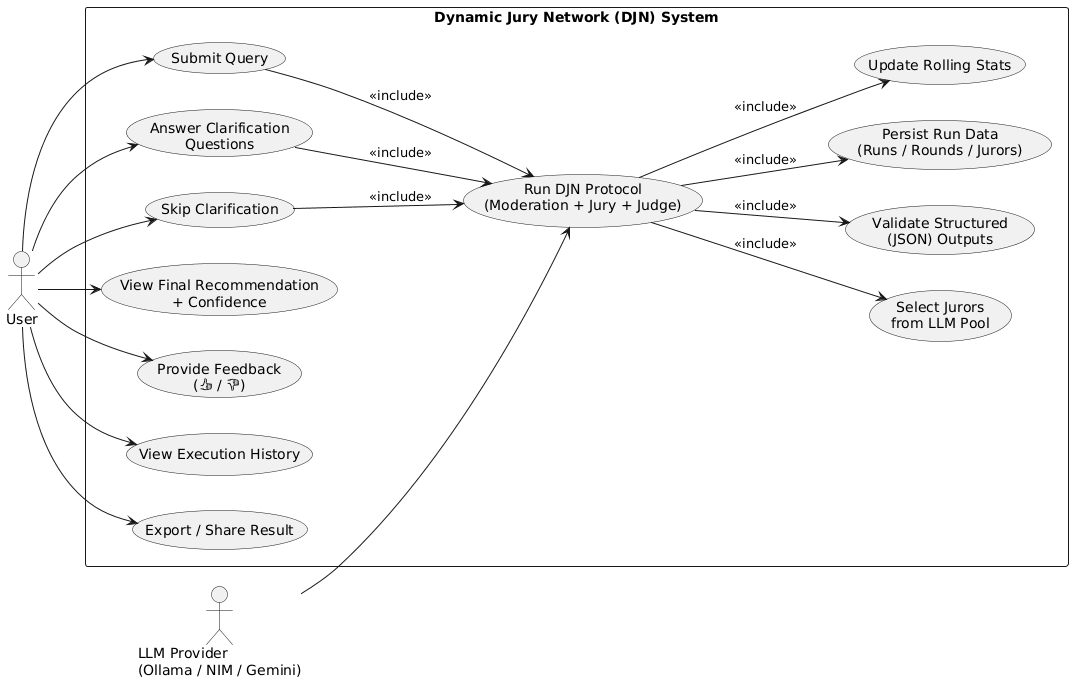

The diagram above was rendered by PlantUML. Its source (embedded in the PNG):
@startuml
left to right direction
skinparam packageStyle rectangle
skinparam shadowing false

actor "User" as U
actor "LLM Provider\n(Ollama / NIM / Gemini)" as P

rectangle "Dynamic Jury Network (DJN) System" {

  usecase "Submit Query" as UC1
  usecase "Answer Clarification\nQuestions" as UC2
  usecase "Skip Clarification" as UC3
  usecase "View Final Recommendation\n+ Confidence" as UC4
  usecase "Provide Feedback\n(👍 / 👎)" as UC5
  usecase "View Execution History" as UC6
  usecase "Export / Share Result" as UC7

  usecase "Run DJN Protocol\n(Moderation + Jury + Judge)" as UC8
  usecase "Select Jurors\nfrom LLM Pool" as UC9
  usecase "Validate Structured\n(JSON) Outputs" as UC10
  usecase "Persist Run Data\n(Runs / Rounds / Jurors)" as UC11
  usecase "Update Rolling Stats" as UC12
}

U --> UC1
U --> UC2
U --> UC3
U --> UC4
U --> UC5
U --> UC6
U --> UC7

P --> UC8

UC1 --> UC8 : <<include>>
UC2 --> UC8 : <<include>>
UC3 --> UC8 : <<include>>

UC8 --> UC9 : <<include>>
UC8 --> UC10 : <<include>>
UC8 --> UC11 : <<include>>
UC8 --> UC12 : <<include>>
@enduml